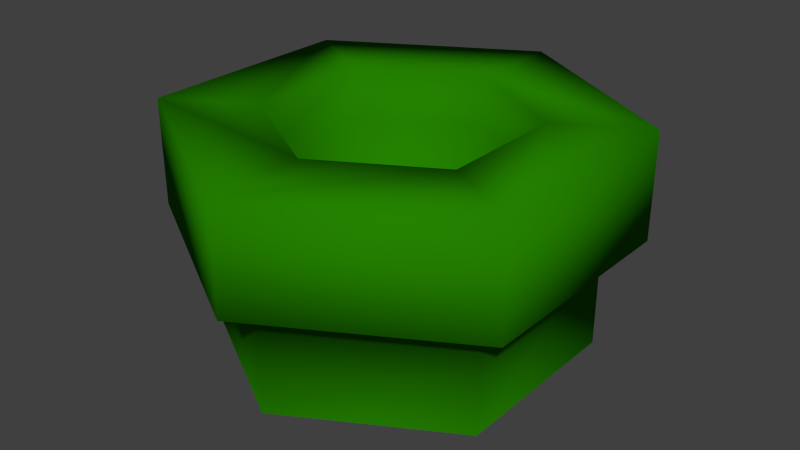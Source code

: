 # Source: tubohead.blend  (saved by Blender 2.69.7; exported with 4.5.12 LTS)
import bpy
from mathutils import Matrix  # noqa: F401  (used for matrix-valued properties, if any)

bpy.ops.wm.read_factory_settings(use_empty=True)
scene = bpy.context.scene
scene.name = 'Scene'

# ---- collections
col_collection_1 = bpy.data.collections.new('Collection 1'); scene.collection.children.link(col_collection_1)

# ---- materials (node trees are filled in below, after node groups)
mat_material = bpy.data.materials.new('Material')
mat_material.alpha_threshold = 0.0
mat_material.use_transparent_shadow = False
mat_material.diffuse_color = (0.01814, 0.2203, 0.0, 1.0)
mat_material.roughness = 0.5
mat_material.specular_intensity = 1.0
mat_material.line_color = (0.0, 0.0, 0.0, 1.0)

# ---- material node trees

# ---- world
world_world = bpy.data.worlds.new('World'); scene.world = world_world
world_world.color = (0.05088, 0.05088, 0.05088)
world_world.use_sun_shadow = False
world_world.sun_shadow_jitter_overblur = 0.0
world_world.cycles.sampling_method = 'MANUAL'
world_world.cycles.sample_map_resolution = 256

# ---- meshes
me_cube = bpy.data.meshes.new('Cube')
me_cube.from_pydata([(-1.009e-08, 1.508, -0.6858), (-1.306, 0.754, -0.6858), (-1.306, -0.754, -0.6858), (1.217e-07, -1.508, -0.6858), (1.306, -0.754, -0.6858), (1.306, 0.754, -0.6858), (-1.009e-08, 1.508, 0.1651), (-1.306, 0.754, 0.1651), (-1.306, -0.754, 0.1651), (1.217e-07, -1.508, 0.1651), (1.306, -0.754, 0.1651), (1.306, 0.754, 0.1651), (-1.752e-08, 1.834, 0.2281), (-1.588, 0.9169, 0.2281), (-1.588, -0.9169, 0.2281), (1.428e-07, -1.834, 0.2281), (1.588, -0.9169, 0.2281), (1.588, 0.9169, 0.2281), (-1.752e-08, 1.834, 1.101), (-1.588, 0.9169, 1.101), (-1.588, -0.9169, 1.101), (1.428e-07, -1.834, 1.101), (1.588, -0.9169, 1.101), (1.588, 0.9169, 1.101), (-1.342e-08, 1.047, 1.101), (-0.9065, 0.5234, 1.101), (-0.9065, -0.5234, 1.101), (7.809e-08, -1.047, 1.101), (0.9065, -0.5234, 1.101), (0.9065, 0.5234, 1.101), (-1.342e-08, 1.047, 0.6764), (-0.9065, 0.5234, 0.6764), (-0.9065, -0.5234, 0.6764), (7.809e-08, -1.047, 0.6764), (0.9065, -0.5234, 0.6764), (0.9065, 0.5234, 0.6764), (1.987e-08, -3.717e-08, -0.7026)], [], [(1, 2, 8, 7), (5, 0, 6, 11), (0, 1, 7, 6), (4, 5, 11, 10), (3, 4, 10, 9), (2, 3, 9, 8), (11, 6, 12, 17), (6, 7, 13, 12), (10, 11, 17, 16), (9, 10, 16, 15), (8, 9, 15, 14), (7, 8, 14, 13), (15, 16, 22, 21), (14, 15, 21, 20), (13, 14, 20, 19), (17, 12, 18, 23), (12, 13, 19, 18), (16, 17, 23, 22), (19, 20, 26, 25), (23, 18, 24, 29), (18, 19, 25, 24), (22, 23, 29, 28), (21, 22, 28, 27), (20, 21, 27, 26), (28, 29, 35, 34), (27, 28, 34, 33), (26, 27, 33, 32), (25, 26, 32, 31), (29, 24, 30, 35), (24, 25, 31, 30), (32, 33, 36), (31, 32, 36), (35, 30, 36), (30, 31, 36), (34, 35, 36), (33, 34, 36)])
me_cube.polygons.foreach_set('use_smooth', [True] * 36)
me_cube.materials.append(mat_material)
me_cube.use_remesh_preserve_volume = False
me_cube.use_remesh_preserve_attributes = False
me_cube.use_mirror_vertex_groups = False
me_cube.update()

# ---- objects
ob_cube = bpy.data.objects.new('Cube', me_cube)

# ---- transforms, parenting, visibility, modifiers, constraints
ob_cube.location = (0.0, 0.0, 0.0)
ob_cube.lock_rotations_4d = False
ob_cube.empty_display_type = 'ARROWS'
ob_cube.lineart.crease_threshold = 0.0

# ---- collection membership
col_collection_1.objects.link(ob_cube)

# ---- scene / render settings (as saved in the file)
scene.frame_start = 1; scene.frame_end = 250; scene.frame_set(1)
scene.render.engine = 'BLENDER_EEVEE_NEXT'
scene.render.resolution_percentage = 50
scene.render.dither_intensity = 0.0
scene.cycles.use_denoising = False
scene.cycles.samples = 10
scene.cycles.sampling_pattern = 'TABULATED_SOBOL'
scene.cycles.light_sampling_threshold = 0.0
scene.cycles.use_adaptive_sampling = False
scene.cycles.use_light_tree = False
scene.cycles.blur_glossy = 0.0
scene.cycles.volume_bounces = 1
scene.cycles.pixel_filter_type = 'GAUSSIAN'
scene.cycles.sample_clamp_indirect = 0.0
scene.view_settings.view_transform = 'Standard'
bpy.context.view_layer.update()

# ---- added for rendering (the .blend has no active camera and no usable light): camera, sun
cam_auto = bpy.data.cameras.new('AutoCamera')
cam_auto.lens = 50.0
cam_auto.sensor_width = 36.0
cam_auto.clip_end = 1000.0
ob_auto_camera = bpy.data.objects.new('AutoCamera', cam_auto)
scene.collection.objects.link(ob_auto_camera)
ob_auto_camera.location = (4.78888, -5.74665, 4.03023)
ob_auto_camera.rotation_euler = (1.09748, -7.21219e-08, 0.694738)
scene.camera = ob_auto_camera
light_auto_sun = bpy.data.lights.new('AutoSun', 'SUN')
light_auto_sun.energy = 3.0
light_auto_sun.angle = 0.0523599
ob_auto_sun = bpy.data.objects.new('AutoSun', light_auto_sun)
scene.collection.objects.link(ob_auto_sun)
ob_auto_sun.rotation_euler = (0.872665, 0.174533, 0.523599)
bpy.context.view_layer.update()
